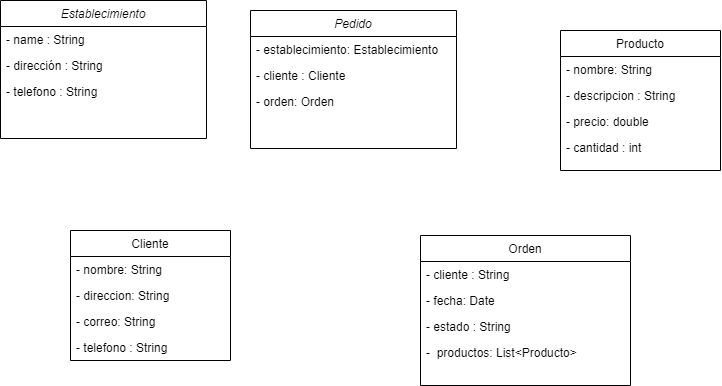

The diagram above was exported from draw.io. Its source (the exported page's mxGraphModel, read from the mxfile embedded in the PNG):
<mxGraphModel dx="978" dy="511" grid="1" gridSize="10" guides="1" tooltips="1" connect="1" arrows="1" fold="1" page="1" pageScale="1" pageWidth="827" pageHeight="1169" math="0" shadow="0">
  <root>
    <mxCell id="WIyWlLk6GJQsqaUBKTNV-0" />
    <mxCell id="WIyWlLk6GJQsqaUBKTNV-1" parent="WIyWlLk6GJQsqaUBKTNV-0" />
    <mxCell id="zkfFHV4jXpPFQw0GAbJ--0" value="Pedido" style="swimlane;fontStyle=2;align=center;verticalAlign=top;childLayout=stackLayout;horizontal=1;startSize=26;horizontalStack=0;resizeParent=1;resizeLast=0;collapsible=1;marginBottom=0;rounded=0;shadow=0;strokeWidth=1;" parent="WIyWlLk6GJQsqaUBKTNV-1" vertex="1">
      <mxGeometry x="320" y="230" width="206" height="138" as="geometry">
        <mxRectangle x="230" y="140" width="160" height="26" as="alternateBounds" />
      </mxGeometry>
    </mxCell>
    <mxCell id="zkfFHV4jXpPFQw0GAbJ--1" value="- establecimiento: Establecimiento" style="text;align=left;verticalAlign=top;spacingLeft=4;spacingRight=4;overflow=hidden;rotatable=0;points=[[0,0.5],[1,0.5]];portConstraint=eastwest;" parent="zkfFHV4jXpPFQw0GAbJ--0" vertex="1">
      <mxGeometry y="26" width="206" height="26" as="geometry" />
    </mxCell>
    <mxCell id="zkfFHV4jXpPFQw0GAbJ--2" value="- cliente : Cliente" style="text;align=left;verticalAlign=top;spacingLeft=4;spacingRight=4;overflow=hidden;rotatable=0;points=[[0,0.5],[1,0.5]];portConstraint=eastwest;rounded=0;shadow=0;html=0;" parent="zkfFHV4jXpPFQw0GAbJ--0" vertex="1">
      <mxGeometry y="52" width="206" height="26" as="geometry" />
    </mxCell>
    <mxCell id="zkfFHV4jXpPFQw0GAbJ--3" value="- orden: Orden" style="text;align=left;verticalAlign=top;spacingLeft=4;spacingRight=4;overflow=hidden;rotatable=0;points=[[0,0.5],[1,0.5]];portConstraint=eastwest;rounded=0;shadow=0;html=0;" parent="zkfFHV4jXpPFQw0GAbJ--0" vertex="1">
      <mxGeometry y="78" width="206" height="26" as="geometry" />
    </mxCell>
    <mxCell id="zkfFHV4jXpPFQw0GAbJ--6" value="Cliente" style="swimlane;fontStyle=0;align=center;verticalAlign=top;childLayout=stackLayout;horizontal=1;startSize=26;horizontalStack=0;resizeParent=1;resizeLast=0;collapsible=1;marginBottom=0;rounded=0;shadow=0;strokeWidth=1;" parent="WIyWlLk6GJQsqaUBKTNV-1" vertex="1">
      <mxGeometry x="140" y="450" width="160" height="130" as="geometry">
        <mxRectangle x="130" y="380" width="160" height="26" as="alternateBounds" />
      </mxGeometry>
    </mxCell>
    <mxCell id="zkfFHV4jXpPFQw0GAbJ--7" value="- nombre: String" style="text;align=left;verticalAlign=top;spacingLeft=4;spacingRight=4;overflow=hidden;rotatable=0;points=[[0,0.5],[1,0.5]];portConstraint=eastwest;" parent="zkfFHV4jXpPFQw0GAbJ--6" vertex="1">
      <mxGeometry y="26" width="160" height="26" as="geometry" />
    </mxCell>
    <mxCell id="zkfFHV4jXpPFQw0GAbJ--8" value="- direccion: String" style="text;align=left;verticalAlign=top;spacingLeft=4;spacingRight=4;overflow=hidden;rotatable=0;points=[[0,0.5],[1,0.5]];portConstraint=eastwest;rounded=0;shadow=0;html=0;" parent="zkfFHV4jXpPFQw0GAbJ--6" vertex="1">
      <mxGeometry y="52" width="160" height="26" as="geometry" />
    </mxCell>
    <mxCell id="zkfFHV4jXpPFQw0GAbJ--11" value="- correo: String" style="text;align=left;verticalAlign=top;spacingLeft=4;spacingRight=4;overflow=hidden;rotatable=0;points=[[0,0.5],[1,0.5]];portConstraint=eastwest;" parent="zkfFHV4jXpPFQw0GAbJ--6" vertex="1">
      <mxGeometry y="78" width="160" height="26" as="geometry" />
    </mxCell>
    <mxCell id="5jJhQ9tRM9vPrtwZKG9n-7" value="- telefono : String  " style="text;align=left;verticalAlign=top;spacingLeft=4;spacingRight=4;overflow=hidden;rotatable=0;points=[[0,0.5],[1,0.5]];portConstraint=eastwest;" vertex="1" parent="zkfFHV4jXpPFQw0GAbJ--6">
      <mxGeometry y="104" width="160" height="26" as="geometry" />
    </mxCell>
    <mxCell id="zkfFHV4jXpPFQw0GAbJ--13" value="Orden" style="swimlane;fontStyle=0;align=center;verticalAlign=top;childLayout=stackLayout;horizontal=1;startSize=26;horizontalStack=0;resizeParent=1;resizeLast=0;collapsible=1;marginBottom=0;rounded=0;shadow=0;strokeWidth=1;" parent="WIyWlLk6GJQsqaUBKTNV-1" vertex="1">
      <mxGeometry x="490" y="455" width="210" height="150" as="geometry">
        <mxRectangle x="340" y="380" width="170" height="26" as="alternateBounds" />
      </mxGeometry>
    </mxCell>
    <mxCell id="zkfFHV4jXpPFQw0GAbJ--14" value="- cliente : String" style="text;align=left;verticalAlign=top;spacingLeft=4;spacingRight=4;overflow=hidden;rotatable=0;points=[[0,0.5],[1,0.5]];portConstraint=eastwest;" parent="zkfFHV4jXpPFQw0GAbJ--13" vertex="1">
      <mxGeometry y="26" width="210" height="26" as="geometry" />
    </mxCell>
    <mxCell id="5jJhQ9tRM9vPrtwZKG9n-1" value="- fecha: Date " style="text;align=left;verticalAlign=top;spacingLeft=4;spacingRight=4;overflow=hidden;rotatable=0;points=[[0,0.5],[1,0.5]];portConstraint=eastwest;" vertex="1" parent="zkfFHV4jXpPFQw0GAbJ--13">
      <mxGeometry y="52" width="210" height="26" as="geometry" />
    </mxCell>
    <mxCell id="5jJhQ9tRM9vPrtwZKG9n-3" value="- estado : String " style="text;align=left;verticalAlign=top;spacingLeft=4;spacingRight=4;overflow=hidden;rotatable=0;points=[[0,0.5],[1,0.5]];portConstraint=eastwest;" vertex="1" parent="zkfFHV4jXpPFQw0GAbJ--13">
      <mxGeometry y="78" width="210" height="26" as="geometry" />
    </mxCell>
    <mxCell id="5jJhQ9tRM9vPrtwZKG9n-4" value="-  productos: List&lt;Producto&gt;" style="text;align=left;verticalAlign=top;spacingLeft=4;spacingRight=4;overflow=hidden;rotatable=0;points=[[0,0.5],[1,0.5]];portConstraint=eastwest;" vertex="1" parent="zkfFHV4jXpPFQw0GAbJ--13">
      <mxGeometry y="104" width="210" height="26" as="geometry" />
    </mxCell>
    <mxCell id="zkfFHV4jXpPFQw0GAbJ--17" value="Producto" style="swimlane;fontStyle=0;align=center;verticalAlign=top;childLayout=stackLayout;horizontal=1;startSize=26;horizontalStack=0;resizeParent=1;resizeLast=0;collapsible=1;marginBottom=0;rounded=0;shadow=0;strokeWidth=1;" parent="WIyWlLk6GJQsqaUBKTNV-1" vertex="1">
      <mxGeometry x="630" y="250" width="160" height="140" as="geometry">
        <mxRectangle x="550" y="140" width="160" height="26" as="alternateBounds" />
      </mxGeometry>
    </mxCell>
    <mxCell id="zkfFHV4jXpPFQw0GAbJ--18" value="- nombre: String" style="text;align=left;verticalAlign=top;spacingLeft=4;spacingRight=4;overflow=hidden;rotatable=0;points=[[0,0.5],[1,0.5]];portConstraint=eastwest;" parent="zkfFHV4jXpPFQw0GAbJ--17" vertex="1">
      <mxGeometry y="26" width="160" height="26" as="geometry" />
    </mxCell>
    <mxCell id="zkfFHV4jXpPFQw0GAbJ--19" value="- descripcion : String" style="text;align=left;verticalAlign=top;spacingLeft=4;spacingRight=4;overflow=hidden;rotatable=0;points=[[0,0.5],[1,0.5]];portConstraint=eastwest;rounded=0;shadow=0;html=0;" parent="zkfFHV4jXpPFQw0GAbJ--17" vertex="1">
      <mxGeometry y="52" width="160" height="26" as="geometry" />
    </mxCell>
    <mxCell id="zkfFHV4jXpPFQw0GAbJ--21" value="- precio: double" style="text;align=left;verticalAlign=top;spacingLeft=4;spacingRight=4;overflow=hidden;rotatable=0;points=[[0,0.5],[1,0.5]];portConstraint=eastwest;rounded=0;shadow=0;html=0;" parent="zkfFHV4jXpPFQw0GAbJ--17" vertex="1">
      <mxGeometry y="78" width="160" height="26" as="geometry" />
    </mxCell>
    <mxCell id="zkfFHV4jXpPFQw0GAbJ--22" value="- cantidad : int" style="text;align=left;verticalAlign=top;spacingLeft=4;spacingRight=4;overflow=hidden;rotatable=0;points=[[0,0.5],[1,0.5]];portConstraint=eastwest;rounded=0;shadow=0;html=0;" parent="zkfFHV4jXpPFQw0GAbJ--17" vertex="1">
      <mxGeometry y="104" width="160" height="26" as="geometry" />
    </mxCell>
    <mxCell id="5jJhQ9tRM9vPrtwZKG9n-9" value="Establecimiento" style="swimlane;fontStyle=2;align=center;verticalAlign=top;childLayout=stackLayout;horizontal=1;startSize=26;horizontalStack=0;resizeParent=1;resizeLast=0;collapsible=1;marginBottom=0;rounded=0;shadow=0;strokeWidth=1;" vertex="1" parent="WIyWlLk6GJQsqaUBKTNV-1">
      <mxGeometry x="70" y="220" width="206" height="138" as="geometry">
        <mxRectangle x="230" y="140" width="160" height="26" as="alternateBounds" />
      </mxGeometry>
    </mxCell>
    <mxCell id="5jJhQ9tRM9vPrtwZKG9n-10" value="- name : String" style="text;align=left;verticalAlign=top;spacingLeft=4;spacingRight=4;overflow=hidden;rotatable=0;points=[[0,0.5],[1,0.5]];portConstraint=eastwest;" vertex="1" parent="5jJhQ9tRM9vPrtwZKG9n-9">
      <mxGeometry y="26" width="206" height="26" as="geometry" />
    </mxCell>
    <mxCell id="5jJhQ9tRM9vPrtwZKG9n-11" value="- dirección : String" style="text;align=left;verticalAlign=top;spacingLeft=4;spacingRight=4;overflow=hidden;rotatable=0;points=[[0,0.5],[1,0.5]];portConstraint=eastwest;rounded=0;shadow=0;html=0;" vertex="1" parent="5jJhQ9tRM9vPrtwZKG9n-9">
      <mxGeometry y="52" width="206" height="26" as="geometry" />
    </mxCell>
    <mxCell id="5jJhQ9tRM9vPrtwZKG9n-12" value="- telefono : String" style="text;align=left;verticalAlign=top;spacingLeft=4;spacingRight=4;overflow=hidden;rotatable=0;points=[[0,0.5],[1,0.5]];portConstraint=eastwest;rounded=0;shadow=0;html=0;" vertex="1" parent="5jJhQ9tRM9vPrtwZKG9n-9">
      <mxGeometry y="78" width="206" height="26" as="geometry" />
    </mxCell>
  </root>
</mxGraphModel>